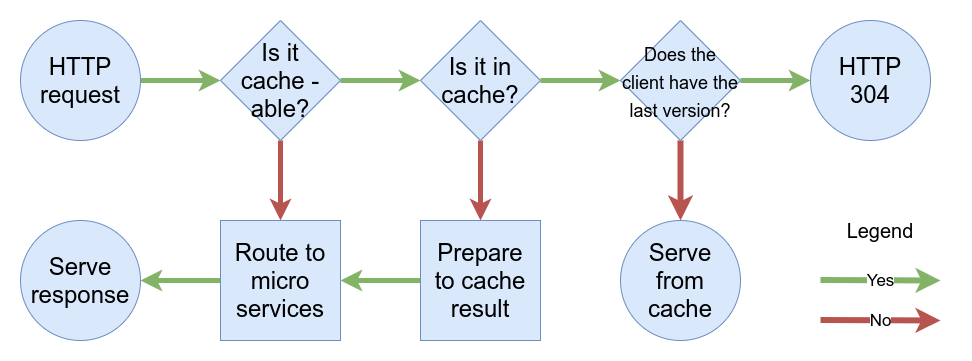

The diagram above was exported from draw.io. Its source (the exported page's mxGraphModel, read from the mxfile embedded in the PNG):
<mxGraphModel dx="1214" dy="716" grid="1" gridSize="10" guides="1" tooltips="1" connect="1" arrows="1" fold="1" page="1" pageScale="1" pageWidth="827" pageHeight="1169" math="0" shadow="0">
  <root>
    <mxCell id="WIyWlLk6GJQsqaUBKTNV-0" />
    <mxCell id="WIyWlLk6GJQsqaUBKTNV-1" parent="WIyWlLk6GJQsqaUBKTNV-0" />
    <mxCell id="-eCj2M3oxgWlJ3kaVFgx-30" value="" style="edgeStyle=orthogonalEdgeStyle;rounded=0;orthogonalLoop=1;jettySize=auto;html=1;fillColor=#d5e8d4;strokeColor=#82b366;strokeWidth=4;" parent="WIyWlLk6GJQsqaUBKTNV-1" source="-eCj2M3oxgWlJ3kaVFgx-21" target="-eCj2M3oxgWlJ3kaVFgx-22" edge="1">
      <mxGeometry relative="1" as="geometry" />
    </mxCell>
    <mxCell id="-eCj2M3oxgWlJ3kaVFgx-21" value="&lt;font style=&quot;font-size: 24px&quot;&gt;Fetch &lt;br&gt;Event&lt;/font&gt;" style="ellipse;whiteSpace=wrap;html=1;aspect=fixed;fontStyle=0;fillColor=#dae8fc;strokeColor=#6c8ebf;" parent="WIyWlLk6GJQsqaUBKTNV-1" vertex="1">
      <mxGeometry x="40" y="40" width="120" height="120" as="geometry" />
    </mxCell>
    <mxCell id="-eCj2M3oxgWlJ3kaVFgx-31" value="" style="edgeStyle=orthogonalEdgeStyle;rounded=0;orthogonalLoop=1;jettySize=auto;html=1;fillColor=#d5e8d4;strokeColor=#82b366;strokeWidth=4;" parent="WIyWlLk6GJQsqaUBKTNV-1" source="-eCj2M3oxgWlJ3kaVFgx-22" target="-eCj2M3oxgWlJ3kaVFgx-23" edge="1">
      <mxGeometry relative="1" as="geometry" />
    </mxCell>
    <mxCell id="-eCj2M3oxgWlJ3kaVFgx-38" value="" style="edgeStyle=orthogonalEdgeStyle;rounded=0;orthogonalLoop=1;jettySize=auto;html=1;fillColor=#f8cecc;strokeColor=#b85450;strokeWidth=4;" parent="WIyWlLk6GJQsqaUBKTNV-1" source="-eCj2M3oxgWlJ3kaVFgx-22" target="-eCj2M3oxgWlJ3kaVFgx-25" edge="1">
      <mxGeometry relative="1" as="geometry" />
    </mxCell>
    <mxCell id="-eCj2M3oxgWlJ3kaVFgx-22" value="&lt;font style=&quot;font-size: 15px&quot;&gt;Is the&amp;nbsp;&lt;br&gt;request&lt;br&gt;cacheable?&lt;/font&gt;" style="rhombus;whiteSpace=wrap;html=1;fillColor=#dae8fc;strokeColor=#6c8ebf;" parent="WIyWlLk6GJQsqaUBKTNV-1" vertex="1">
      <mxGeometry x="200" y="40" width="120" height="120" as="geometry" />
    </mxCell>
    <mxCell id="-eCj2M3oxgWlJ3kaVFgx-32" value="" style="edgeStyle=orthogonalEdgeStyle;rounded=0;orthogonalLoop=1;jettySize=auto;html=1;fillColor=#d5e8d4;strokeColor=#82b366;strokeWidth=4;" parent="WIyWlLk6GJQsqaUBKTNV-1" source="-eCj2M3oxgWlJ3kaVFgx-23" target="-eCj2M3oxgWlJ3kaVFgx-24" edge="1">
      <mxGeometry relative="1" as="geometry" />
    </mxCell>
    <mxCell id="-eCj2M3oxgWlJ3kaVFgx-39" value="" style="edgeStyle=orthogonalEdgeStyle;rounded=0;orthogonalLoop=1;jettySize=auto;html=1;fillColor=#f8cecc;strokeColor=#b85450;strokeWidth=4;" parent="WIyWlLk6GJQsqaUBKTNV-1" source="-eCj2M3oxgWlJ3kaVFgx-23" target="-eCj2M3oxgWlJ3kaVFgx-26" edge="1">
      <mxGeometry relative="1" as="geometry" />
    </mxCell>
    <mxCell id="-eCj2M3oxgWlJ3kaVFgx-23" value="&lt;font style=&quot;font-size: 15px&quot;&gt;Is it &lt;br&gt;available&lt;br&gt;in cache?&lt;/font&gt;" style="rhombus;whiteSpace=wrap;html=1;fontStyle=0;fillColor=#dae8fc;strokeColor=#6c8ebf;" parent="WIyWlLk6GJQsqaUBKTNV-1" vertex="1">
      <mxGeometry x="360" y="40" width="120" height="120" as="geometry" />
    </mxCell>
    <mxCell id="-eCj2M3oxgWlJ3kaVFgx-33" value="" style="edgeStyle=orthogonalEdgeStyle;rounded=0;orthogonalLoop=1;jettySize=auto;html=1;fillColor=#d5e8d4;strokeColor=#82b366;strokeWidth=4;" parent="WIyWlLk6GJQsqaUBKTNV-1" source="-eCj2M3oxgWlJ3kaVFgx-24" target="-eCj2M3oxgWlJ3kaVFgx-28" edge="1">
      <mxGeometry relative="1" as="geometry" />
    </mxCell>
    <mxCell id="-eCj2M3oxgWlJ3kaVFgx-24" value="&lt;font style=&quot;font-size: 19px&quot;&gt;Serve from&lt;br&gt;cache then&lt;br&gt;query the&lt;br&gt;Server&lt;/font&gt;" style="whiteSpace=wrap;html=1;aspect=fixed;fillColor=#dae8fc;strokeColor=#6c8ebf;" parent="WIyWlLk6GJQsqaUBKTNV-1" vertex="1">
      <mxGeometry x="520" y="40" width="120" height="120" as="geometry" />
    </mxCell>
    <mxCell id="-eCj2M3oxgWlJ3kaVFgx-37" value="" style="edgeStyle=orthogonalEdgeStyle;rounded=0;orthogonalLoop=1;jettySize=auto;html=1;fillColor=#d5e8d4;strokeColor=#82b366;strokeWidth=4;" parent="WIyWlLk6GJQsqaUBKTNV-1" source="-eCj2M3oxgWlJ3kaVFgx-25" target="-eCj2M3oxgWlJ3kaVFgx-27" edge="1">
      <mxGeometry relative="1" as="geometry" />
    </mxCell>
    <mxCell id="-eCj2M3oxgWlJ3kaVFgx-25" value="&lt;font style=&quot;font-size: 19px&quot;&gt;Send the&amp;nbsp;&lt;br&gt;request to&amp;nbsp;&lt;br&gt;the best&lt;br&gt;Server&lt;/font&gt;" style="whiteSpace=wrap;html=1;aspect=fixed;fillColor=#dae8fc;strokeColor=#6c8ebf;" parent="WIyWlLk6GJQsqaUBKTNV-1" vertex="1">
      <mxGeometry x="200" y="200" width="120" height="120" as="geometry" />
    </mxCell>
    <mxCell id="-eCj2M3oxgWlJ3kaVFgx-36" value="" style="edgeStyle=orthogonalEdgeStyle;rounded=0;orthogonalLoop=1;jettySize=auto;html=1;fillColor=#d5e8d4;strokeColor=#82b366;strokeWidth=4;" parent="WIyWlLk6GJQsqaUBKTNV-1" source="-eCj2M3oxgWlJ3kaVFgx-26" target="-eCj2M3oxgWlJ3kaVFgx-25" edge="1">
      <mxGeometry relative="1" as="geometry" />
    </mxCell>
    <mxCell id="-eCj2M3oxgWlJ3kaVFgx-26" value="&lt;font style=&quot;font-size: 19px&quot;&gt;Prepare to &lt;br&gt;cache the&amp;nbsp;&lt;br&gt;response&lt;/font&gt;&amp;nbsp;" style="whiteSpace=wrap;html=1;aspect=fixed;fillColor=#dae8fc;strokeColor=#6c8ebf;" parent="WIyWlLk6GJQsqaUBKTNV-1" vertex="1">
      <mxGeometry x="360" y="200" width="120" height="120" as="geometry" />
    </mxCell>
    <mxCell id="-eCj2M3oxgWlJ3kaVFgx-27" value="&lt;font style=&quot;font-size: 24px&quot;&gt;Resolve&lt;br&gt;Fetch&lt;/font&gt;" style="ellipse;whiteSpace=wrap;html=1;aspect=fixed;fillColor=#dae8fc;strokeColor=#6c8ebf;" parent="WIyWlLk6GJQsqaUBKTNV-1" vertex="1">
      <mxGeometry x="40" y="200" width="120" height="120" as="geometry" />
    </mxCell>
    <mxCell id="-eCj2M3oxgWlJ3kaVFgx-34" value="" style="edgeStyle=orthogonalEdgeStyle;rounded=0;orthogonalLoop=1;jettySize=auto;html=1;fillColor=#f8cecc;strokeColor=#b85450;strokeWidth=4;" parent="WIyWlLk6GJQsqaUBKTNV-1" source="-eCj2M3oxgWlJ3kaVFgx-28" target="-eCj2M3oxgWlJ3kaVFgx-26" edge="1">
      <mxGeometry relative="1" as="geometry" />
    </mxCell>
    <mxCell id="-eCj2M3oxgWlJ3kaVFgx-35" value="" style="edgeStyle=orthogonalEdgeStyle;rounded=0;orthogonalLoop=1;jettySize=auto;html=1;fillColor=#d5e8d4;strokeColor=#82b366;strokeWidth=4;" parent="WIyWlLk6GJQsqaUBKTNV-1" source="-eCj2M3oxgWlJ3kaVFgx-28" edge="1">
      <mxGeometry relative="1" as="geometry">
        <mxPoint x="680" y="260" as="targetPoint" />
      </mxGeometry>
    </mxCell>
    <mxCell id="-eCj2M3oxgWlJ3kaVFgx-28" value="&lt;span style=&quot;font-weight: normal ; font-size: 20px&quot;&gt;HTTP&lt;br&gt;304?&lt;br&gt;&lt;/span&gt;" style="rhombus;whiteSpace=wrap;html=1;fontStyle=1;fillColor=#dae8fc;strokeColor=#6c8ebf;" parent="WIyWlLk6GJQsqaUBKTNV-1" vertex="1">
      <mxGeometry x="520" y="200" width="120" height="120" as="geometry" />
    </mxCell>
    <mxCell id="-eCj2M3oxgWlJ3kaVFgx-29" value="&lt;font style=&quot;font-size: 24px&quot;&gt;Done&lt;/font&gt;" style="ellipse;whiteSpace=wrap;html=1;aspect=fixed;fontStyle=0;fillColor=#dae8fc;strokeColor=#6c8ebf;" parent="WIyWlLk6GJQsqaUBKTNV-1" vertex="1">
      <mxGeometry x="680" y="200" width="120" height="120" as="geometry" />
    </mxCell>
    <mxCell id="-eCj2M3oxgWlJ3kaVFgx-48" value="Yes" style="endArrow=classic;html=1;strokeWidth=4;fillColor=#d5e8d4;strokeColor=#82b366;fontSize=15;" parent="WIyWlLk6GJQsqaUBKTNV-1" edge="1">
      <mxGeometry relative="1" as="geometry">
        <mxPoint x="700" y="80" as="sourcePoint" />
        <mxPoint x="780" y="80" as="targetPoint" />
      </mxGeometry>
    </mxCell>
    <mxCell id="-eCj2M3oxgWlJ3kaVFgx-50" value="No" style="endArrow=classic;html=1;strokeWidth=4;fillColor=#f8cecc;strokeColor=#b85450;fontSize=15;" parent="WIyWlLk6GJQsqaUBKTNV-1" edge="1">
      <mxGeometry relative="1" as="geometry">
        <mxPoint x="700" y="120" as="sourcePoint" />
        <mxPoint x="780" y="120" as="targetPoint" />
      </mxGeometry>
    </mxCell>
  </root>
</mxGraphModel>